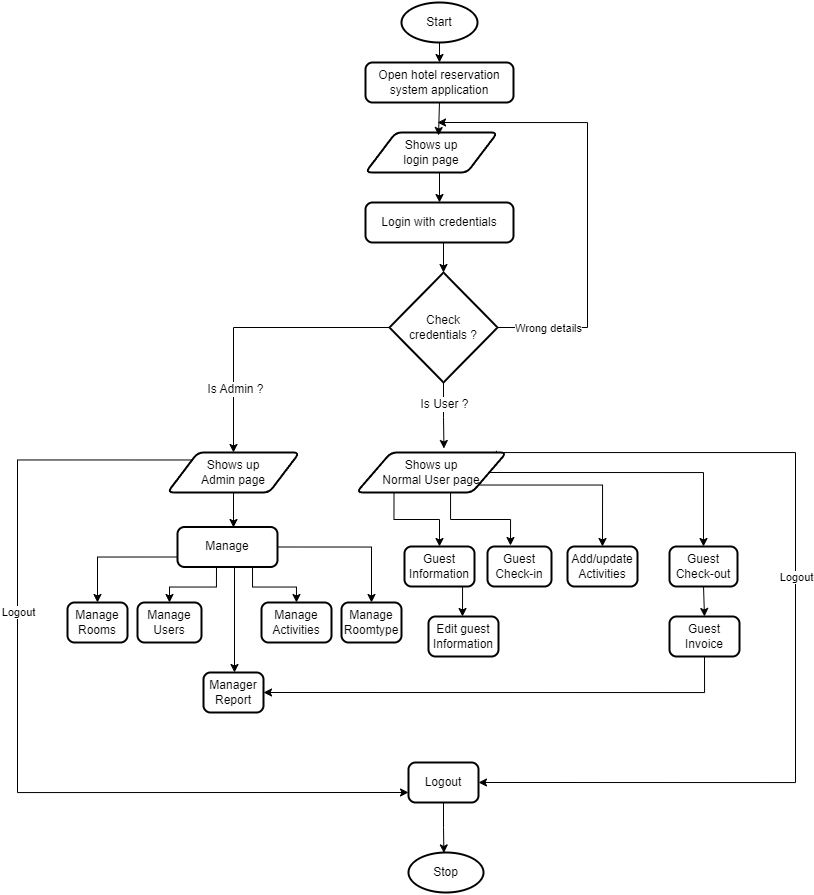

The diagram above was exported from draw.io. Its source (the exported page's mxGraphModel, read from the mxfile embedded in the PNG):
<mxGraphModel dx="2514" dy="887" grid="1" gridSize="10" guides="1" tooltips="1" connect="1" arrows="1" fold="1" page="1" pageScale="1" pageWidth="827" pageHeight="1169" math="0" shadow="0">
  <root>
    <mxCell id="0" />
    <mxCell id="1" parent="0" />
    <mxCell id="IBH61N46_H3MqMpem0KP-10" style="edgeStyle=orthogonalEdgeStyle;rounded=0;orthogonalLoop=1;jettySize=auto;html=1;exitX=0.5;exitY=1;exitDx=0;exitDy=0;exitPerimeter=0;entryX=0.5;entryY=0;entryDx=0;entryDy=0;" edge="1" parent="1" source="IBH61N46_H3MqMpem0KP-1" target="IBH61N46_H3MqMpem0KP-2">
      <mxGeometry relative="1" as="geometry" />
    </mxCell>
    <mxCell id="IBH61N46_H3MqMpem0KP-1" value="Start" style="strokeWidth=2;html=1;shape=mxgraph.flowchart.start_1;whiteSpace=wrap;" vertex="1" parent="1">
      <mxGeometry x="364" y="40" width="76" height="40" as="geometry" />
    </mxCell>
    <mxCell id="IBH61N46_H3MqMpem0KP-2" value="Open hotel reservation system application" style="rounded=1;whiteSpace=wrap;html=1;absoluteArcSize=1;arcSize=14;strokeWidth=2;" vertex="1" parent="1">
      <mxGeometry x="328" y="100" width="148" height="40" as="geometry" />
    </mxCell>
    <mxCell id="IBH61N46_H3MqMpem0KP-12" style="edgeStyle=orthogonalEdgeStyle;rounded=0;orthogonalLoop=1;jettySize=auto;html=1;exitX=0.5;exitY=1;exitDx=0;exitDy=0;entryX=0.5;entryY=0;entryDx=0;entryDy=0;" edge="1" parent="1" source="IBH61N46_H3MqMpem0KP-3" target="IBH61N46_H3MqMpem0KP-4">
      <mxGeometry relative="1" as="geometry" />
    </mxCell>
    <mxCell id="IBH61N46_H3MqMpem0KP-3" value="Shows up&lt;div&gt;login page&lt;/div&gt;" style="shape=parallelogram;html=1;strokeWidth=2;perimeter=parallelogramPerimeter;whiteSpace=wrap;rounded=1;arcSize=12;size=0.23;" vertex="1" parent="1">
      <mxGeometry x="328" y="170" width="132" height="40" as="geometry" />
    </mxCell>
    <mxCell id="IBH61N46_H3MqMpem0KP-4" value="Login with credentials" style="rounded=1;whiteSpace=wrap;html=1;absoluteArcSize=1;arcSize=14;strokeWidth=2;" vertex="1" parent="1">
      <mxGeometry x="328" y="240" width="148" height="40" as="geometry" />
    </mxCell>
    <mxCell id="IBH61N46_H3MqMpem0KP-8" style="edgeStyle=orthogonalEdgeStyle;rounded=0;orthogonalLoop=1;jettySize=auto;html=1;exitX=0;exitY=0.5;exitDx=0;exitDy=0;exitPerimeter=0;entryX=0.5;entryY=0;entryDx=0;entryDy=0;" edge="1" parent="1" source="IBH61N46_H3MqMpem0KP-5" target="IBH61N46_H3MqMpem0KP-6">
      <mxGeometry relative="1" as="geometry" />
    </mxCell>
    <mxCell id="IBH61N46_H3MqMpem0KP-19" value="&lt;font style=&quot;font-size: 12px;&quot;&gt;Is Admin ?&lt;/font&gt;" style="edgeLabel;html=1;align=center;verticalAlign=middle;resizable=0;points=[];" vertex="1" connectable="0" parent="IBH61N46_H3MqMpem0KP-8">
      <mxGeometry x="0.5516" relative="1" as="geometry">
        <mxPoint x="1" as="offset" />
      </mxGeometry>
    </mxCell>
    <mxCell id="IBH61N46_H3MqMpem0KP-17" style="edgeStyle=orthogonalEdgeStyle;rounded=0;orthogonalLoop=1;jettySize=auto;html=1;exitX=1;exitY=0.5;exitDx=0;exitDy=0;exitPerimeter=0;curved=0;" edge="1" parent="1" source="IBH61N46_H3MqMpem0KP-5">
      <mxGeometry relative="1" as="geometry">
        <mxPoint x="400" y="160" as="targetPoint" />
        <Array as="points">
          <mxPoint x="550" y="365" />
          <mxPoint x="550" y="160" />
        </Array>
      </mxGeometry>
    </mxCell>
    <mxCell id="IBH61N46_H3MqMpem0KP-18" value="Wrong details" style="edgeLabel;html=1;align=center;verticalAlign=middle;resizable=0;points=[];" vertex="1" connectable="0" parent="IBH61N46_H3MqMpem0KP-17">
      <mxGeometry x="-0.8112" y="1" relative="1" as="geometry">
        <mxPoint x="8" y="1" as="offset" />
      </mxGeometry>
    </mxCell>
    <mxCell id="IBH61N46_H3MqMpem0KP-5" value="Check&lt;div&gt;credentials ?&lt;/div&gt;" style="strokeWidth=2;html=1;shape=mxgraph.flowchart.decision;whiteSpace=wrap;" vertex="1" parent="1">
      <mxGeometry x="352" y="310" width="108" height="110" as="geometry" />
    </mxCell>
    <mxCell id="IBH61N46_H3MqMpem0KP-25" style="edgeStyle=orthogonalEdgeStyle;rounded=0;orthogonalLoop=1;jettySize=auto;html=1;exitX=0.5;exitY=1;exitDx=0;exitDy=0;entryX=0.5;entryY=0;entryDx=0;entryDy=0;" edge="1" parent="1">
      <mxGeometry relative="1" as="geometry">
        <mxPoint x="202" y="530" as="sourcePoint" />
        <mxPoint x="196" y="565" as="targetPoint" />
      </mxGeometry>
    </mxCell>
    <mxCell id="IBH61N46_H3MqMpem0KP-61" style="edgeStyle=orthogonalEdgeStyle;rounded=0;orthogonalLoop=1;jettySize=auto;html=1;exitX=0;exitY=0;exitDx=0;exitDy=0;entryX=0;entryY=0.75;entryDx=0;entryDy=0;" edge="1" parent="1" source="IBH61N46_H3MqMpem0KP-6" target="IBH61N46_H3MqMpem0KP-54">
      <mxGeometry relative="1" as="geometry">
        <mxPoint x="-20" y="820" as="targetPoint" />
        <Array as="points">
          <mxPoint x="-20" y="497" />
          <mxPoint x="-20" y="830" />
        </Array>
      </mxGeometry>
    </mxCell>
    <mxCell id="IBH61N46_H3MqMpem0KP-62" value="Logout" style="edgeLabel;html=1;align=center;verticalAlign=middle;resizable=0;points=[];" vertex="1" connectable="0" parent="IBH61N46_H3MqMpem0KP-61">
      <mxGeometry x="-0.2716" relative="1" as="geometry">
        <mxPoint as="offset" />
      </mxGeometry>
    </mxCell>
    <mxCell id="IBH61N46_H3MqMpem0KP-6" value="Shows up&lt;div&gt;Admin page&lt;/div&gt;" style="shape=parallelogram;html=1;strokeWidth=2;perimeter=parallelogramPerimeter;whiteSpace=wrap;rounded=1;arcSize=12;size=0.23;" vertex="1" parent="1">
      <mxGeometry x="130" y="490" width="132" height="40" as="geometry" />
    </mxCell>
    <mxCell id="IBH61N46_H3MqMpem0KP-40" style="edgeStyle=orthogonalEdgeStyle;rounded=0;orthogonalLoop=1;jettySize=auto;html=1;exitX=0.25;exitY=1;exitDx=0;exitDy=0;entryX=0.5;entryY=0;entryDx=0;entryDy=0;" edge="1" parent="1" source="IBH61N46_H3MqMpem0KP-7" target="IBH61N46_H3MqMpem0KP-36">
      <mxGeometry relative="1" as="geometry" />
    </mxCell>
    <mxCell id="IBH61N46_H3MqMpem0KP-59" style="edgeStyle=orthogonalEdgeStyle;rounded=0;orthogonalLoop=1;jettySize=auto;html=1;exitX=0.933;exitY=-0.043;exitDx=0;exitDy=0;entryX=1;entryY=0.5;entryDx=0;entryDy=0;exitPerimeter=0;" edge="1" parent="1" source="IBH61N46_H3MqMpem0KP-7" target="IBH61N46_H3MqMpem0KP-54">
      <mxGeometry relative="1" as="geometry">
        <mxPoint x="710" y="819.32" as="targetPoint" />
        <mxPoint x="728.2542372881358" y="500.6194350282488" as="sourcePoint" />
        <Array as="points">
          <mxPoint x="459" y="490" />
          <mxPoint x="758" y="490" />
          <mxPoint x="758" y="820" />
        </Array>
      </mxGeometry>
    </mxCell>
    <mxCell id="IBH61N46_H3MqMpem0KP-60" value="Logout" style="edgeLabel;html=1;align=center;verticalAlign=middle;resizable=0;points=[];" vertex="1" connectable="0" parent="IBH61N46_H3MqMpem0KP-59">
      <mxGeometry x="-0.1034" relative="1" as="geometry">
        <mxPoint as="offset" />
      </mxGeometry>
    </mxCell>
    <mxCell id="IBH61N46_H3MqMpem0KP-7" value="Shows up&lt;div&gt;Normal User page&lt;/div&gt;" style="shape=parallelogram;html=1;strokeWidth=2;perimeter=parallelogramPerimeter;whiteSpace=wrap;rounded=1;arcSize=12;size=0.23;" vertex="1" parent="1">
      <mxGeometry x="319" y="490" width="150" height="40" as="geometry" />
    </mxCell>
    <mxCell id="IBH61N46_H3MqMpem0KP-9" style="edgeStyle=orthogonalEdgeStyle;rounded=0;orthogonalLoop=1;jettySize=auto;html=1;exitX=0.5;exitY=1;exitDx=0;exitDy=0;exitPerimeter=0;entryX=0.583;entryY=-0.1;entryDx=0;entryDy=0;entryPerimeter=0;" edge="1" parent="1" source="IBH61N46_H3MqMpem0KP-5" target="IBH61N46_H3MqMpem0KP-7">
      <mxGeometry relative="1" as="geometry" />
    </mxCell>
    <mxCell id="IBH61N46_H3MqMpem0KP-22" value="&lt;font style=&quot;font-size: 12px;&quot;&gt;Is User ?&lt;/font&gt;" style="edgeLabel;html=1;align=center;verticalAlign=middle;resizable=0;points=[];" vertex="1" connectable="0" parent="IBH61N46_H3MqMpem0KP-9">
      <mxGeometry x="-0.3985" relative="1" as="geometry">
        <mxPoint y="1" as="offset" />
      </mxGeometry>
    </mxCell>
    <mxCell id="IBH61N46_H3MqMpem0KP-11" style="edgeStyle=orthogonalEdgeStyle;rounded=0;orthogonalLoop=1;jettySize=auto;html=1;exitX=0.5;exitY=1;exitDx=0;exitDy=0;entryX=0.553;entryY=0.075;entryDx=0;entryDy=0;entryPerimeter=0;" edge="1" parent="1" source="IBH61N46_H3MqMpem0KP-2" target="IBH61N46_H3MqMpem0KP-3">
      <mxGeometry relative="1" as="geometry" />
    </mxCell>
    <mxCell id="IBH61N46_H3MqMpem0KP-13" style="edgeStyle=orthogonalEdgeStyle;rounded=0;orthogonalLoop=1;jettySize=auto;html=1;exitX=0.5;exitY=1;exitDx=0;exitDy=0;entryX=0.5;entryY=0;entryDx=0;entryDy=0;entryPerimeter=0;" edge="1" parent="1" source="IBH61N46_H3MqMpem0KP-4" target="IBH61N46_H3MqMpem0KP-5">
      <mxGeometry relative="1" as="geometry" />
    </mxCell>
    <mxCell id="IBH61N46_H3MqMpem0KP-32" style="edgeStyle=orthogonalEdgeStyle;rounded=0;orthogonalLoop=1;jettySize=auto;html=1;exitX=0;exitY=0.75;exitDx=0;exitDy=0;entryX=0.5;entryY=0;entryDx=0;entryDy=0;" edge="1" parent="1" source="IBH61N46_H3MqMpem0KP-23" target="IBH61N46_H3MqMpem0KP-26">
      <mxGeometry relative="1" as="geometry" />
    </mxCell>
    <mxCell id="IBH61N46_H3MqMpem0KP-33" style="edgeStyle=orthogonalEdgeStyle;rounded=0;orthogonalLoop=1;jettySize=auto;html=1;exitX=0.39;exitY=0.975;exitDx=0;exitDy=0;entryX=0.5;entryY=0;entryDx=0;entryDy=0;exitPerimeter=0;" edge="1" parent="1" source="IBH61N46_H3MqMpem0KP-23" target="IBH61N46_H3MqMpem0KP-27">
      <mxGeometry relative="1" as="geometry" />
    </mxCell>
    <mxCell id="IBH61N46_H3MqMpem0KP-34" style="edgeStyle=orthogonalEdgeStyle;rounded=0;orthogonalLoop=1;jettySize=auto;html=1;exitX=0.75;exitY=1;exitDx=0;exitDy=0;entryX=0.5;entryY=0;entryDx=0;entryDy=0;" edge="1" parent="1" source="IBH61N46_H3MqMpem0KP-23" target="IBH61N46_H3MqMpem0KP-28">
      <mxGeometry relative="1" as="geometry" />
    </mxCell>
    <mxCell id="IBH61N46_H3MqMpem0KP-35" style="edgeStyle=orthogonalEdgeStyle;rounded=0;orthogonalLoop=1;jettySize=auto;html=1;exitX=1;exitY=0.5;exitDx=0;exitDy=0;entryX=0.5;entryY=0;entryDx=0;entryDy=0;" edge="1" parent="1" source="IBH61N46_H3MqMpem0KP-23" target="IBH61N46_H3MqMpem0KP-29">
      <mxGeometry relative="1" as="geometry" />
    </mxCell>
    <mxCell id="IBH61N46_H3MqMpem0KP-52" style="edgeStyle=orthogonalEdgeStyle;rounded=0;orthogonalLoop=1;jettySize=auto;html=1;exitX=0.5;exitY=1;exitDx=0;exitDy=0;" edge="1" parent="1">
      <mxGeometry relative="1" as="geometry">
        <mxPoint x="197" y="604.4999999999998" as="sourcePoint" />
        <mxPoint x="197" y="710" as="targetPoint" />
      </mxGeometry>
    </mxCell>
    <mxCell id="IBH61N46_H3MqMpem0KP-23" value="Manage" style="rounded=1;whiteSpace=wrap;html=1;absoluteArcSize=1;arcSize=14;strokeWidth=2;" vertex="1" parent="1">
      <mxGeometry x="140" y="564.5" width="100" height="40" as="geometry" />
    </mxCell>
    <mxCell id="IBH61N46_H3MqMpem0KP-26" value="Manage&lt;div&gt;Rooms&lt;/div&gt;" style="rounded=1;whiteSpace=wrap;html=1;absoluteArcSize=1;arcSize=14;strokeWidth=2;" vertex="1" parent="1">
      <mxGeometry x="30" y="640" width="60" height="40" as="geometry" />
    </mxCell>
    <mxCell id="IBH61N46_H3MqMpem0KP-27" value="Manage&lt;div&gt;Users&lt;/div&gt;" style="rounded=1;whiteSpace=wrap;html=1;absoluteArcSize=1;arcSize=14;strokeWidth=2;" vertex="1" parent="1">
      <mxGeometry x="100" y="640" width="64" height="40" as="geometry" />
    </mxCell>
    <mxCell id="IBH61N46_H3MqMpem0KP-28" value="Manage&lt;div&gt;Activities&lt;/div&gt;" style="rounded=1;whiteSpace=wrap;html=1;absoluteArcSize=1;arcSize=14;strokeWidth=2;" vertex="1" parent="1">
      <mxGeometry x="224" y="640" width="70" height="40" as="geometry" />
    </mxCell>
    <mxCell id="IBH61N46_H3MqMpem0KP-29" value="Manage&lt;div&gt;Roomtype&lt;/div&gt;" style="rounded=1;whiteSpace=wrap;html=1;absoluteArcSize=1;arcSize=14;strokeWidth=2;" vertex="1" parent="1">
      <mxGeometry x="304" y="640" width="60" height="40" as="geometry" />
    </mxCell>
    <mxCell id="IBH61N46_H3MqMpem0KP-46" style="edgeStyle=orthogonalEdgeStyle;rounded=0;orthogonalLoop=1;jettySize=auto;html=1;exitX=0.5;exitY=1;exitDx=0;exitDy=0;" edge="1" parent="1" source="IBH61N46_H3MqMpem0KP-36">
      <mxGeometry relative="1" as="geometry">
        <mxPoint x="425" y="654" as="targetPoint" />
      </mxGeometry>
    </mxCell>
    <mxCell id="IBH61N46_H3MqMpem0KP-36" value="Guest&lt;div&gt;Information&lt;/div&gt;" style="rounded=1;whiteSpace=wrap;html=1;absoluteArcSize=1;arcSize=14;strokeWidth=2;" vertex="1" parent="1">
      <mxGeometry x="367" y="584" width="70" height="40" as="geometry" />
    </mxCell>
    <mxCell id="IBH61N46_H3MqMpem0KP-37" value="Guest&lt;div&gt;Check-in&lt;/div&gt;" style="rounded=1;whiteSpace=wrap;html=1;absoluteArcSize=1;arcSize=14;strokeWidth=2;" vertex="1" parent="1">
      <mxGeometry x="450" y="584" width="64" height="40" as="geometry" />
    </mxCell>
    <mxCell id="IBH61N46_H3MqMpem0KP-38" value="Add/update&lt;div&gt;Activities&lt;/div&gt;" style="rounded=1;whiteSpace=wrap;html=1;absoluteArcSize=1;arcSize=14;strokeWidth=2;" vertex="1" parent="1">
      <mxGeometry x="530" y="584" width="70" height="40" as="geometry" />
    </mxCell>
    <mxCell id="IBH61N46_H3MqMpem0KP-49" style="edgeStyle=orthogonalEdgeStyle;rounded=0;orthogonalLoop=1;jettySize=auto;html=1;exitX=0.5;exitY=1;exitDx=0;exitDy=0;entryX=0.5;entryY=0;entryDx=0;entryDy=0;" edge="1" parent="1" source="IBH61N46_H3MqMpem0KP-39" target="IBH61N46_H3MqMpem0KP-48">
      <mxGeometry relative="1" as="geometry" />
    </mxCell>
    <mxCell id="IBH61N46_H3MqMpem0KP-39" value="Guest&lt;div&gt;Check-out&lt;/div&gt;" style="rounded=1;whiteSpace=wrap;html=1;absoluteArcSize=1;arcSize=14;strokeWidth=2;" vertex="1" parent="1">
      <mxGeometry x="632" y="584" width="68" height="40" as="geometry" />
    </mxCell>
    <mxCell id="IBH61N46_H3MqMpem0KP-41" style="edgeStyle=orthogonalEdgeStyle;rounded=0;orthogonalLoop=1;jettySize=auto;html=1;entryX=0.359;entryY=-0.025;entryDx=0;entryDy=0;entryPerimeter=0;exitX=0.627;exitY=0.987;exitDx=0;exitDy=0;exitPerimeter=0;" edge="1" parent="1" source="IBH61N46_H3MqMpem0KP-7" target="IBH61N46_H3MqMpem0KP-37">
      <mxGeometry relative="1" as="geometry">
        <mxPoint x="410" y="540" as="sourcePoint" />
      </mxGeometry>
    </mxCell>
    <mxCell id="IBH61N46_H3MqMpem0KP-43" style="edgeStyle=orthogonalEdgeStyle;rounded=0;orthogonalLoop=1;jettySize=auto;html=1;exitX=1;exitY=1;exitDx=0;exitDy=0;entryX=0.5;entryY=0;entryDx=0;entryDy=0;" edge="1" parent="1" source="IBH61N46_H3MqMpem0KP-7" target="IBH61N46_H3MqMpem0KP-38">
      <mxGeometry relative="1" as="geometry" />
    </mxCell>
    <mxCell id="IBH61N46_H3MqMpem0KP-44" style="edgeStyle=orthogonalEdgeStyle;rounded=0;orthogonalLoop=1;jettySize=auto;html=1;exitX=1;exitY=0.5;exitDx=0;exitDy=0;entryX=0.5;entryY=0;entryDx=0;entryDy=0;" edge="1" parent="1" source="IBH61N46_H3MqMpem0KP-7" target="IBH61N46_H3MqMpem0KP-39">
      <mxGeometry relative="1" as="geometry" />
    </mxCell>
    <mxCell id="IBH61N46_H3MqMpem0KP-47" value="Edit guest&lt;div&gt;Information&lt;/div&gt;" style="rounded=1;whiteSpace=wrap;html=1;absoluteArcSize=1;arcSize=14;strokeWidth=2;" vertex="1" parent="1">
      <mxGeometry x="391" y="654" width="70" height="40" as="geometry" />
    </mxCell>
    <mxCell id="IBH61N46_H3MqMpem0KP-53" style="edgeStyle=orthogonalEdgeStyle;rounded=0;orthogonalLoop=1;jettySize=auto;html=1;exitX=0.5;exitY=1;exitDx=0;exitDy=0;entryX=1;entryY=0.5;entryDx=0;entryDy=0;" edge="1" parent="1" source="IBH61N46_H3MqMpem0KP-48" target="IBH61N46_H3MqMpem0KP-50">
      <mxGeometry relative="1" as="geometry" />
    </mxCell>
    <mxCell id="IBH61N46_H3MqMpem0KP-48" value="Guest&lt;div&gt;Invoice&lt;/div&gt;" style="rounded=1;whiteSpace=wrap;html=1;absoluteArcSize=1;arcSize=14;strokeWidth=2;" vertex="1" parent="1">
      <mxGeometry x="632" y="654" width="70" height="40" as="geometry" />
    </mxCell>
    <mxCell id="IBH61N46_H3MqMpem0KP-50" value="Manager&lt;div&gt;Report&lt;/div&gt;" style="rounded=1;whiteSpace=wrap;html=1;absoluteArcSize=1;arcSize=14;strokeWidth=2;" vertex="1" parent="1">
      <mxGeometry x="166" y="710" width="60" height="40" as="geometry" />
    </mxCell>
    <mxCell id="IBH61N46_H3MqMpem0KP-71" style="edgeStyle=orthogonalEdgeStyle;rounded=0;orthogonalLoop=1;jettySize=auto;html=1;exitX=0.5;exitY=1;exitDx=0;exitDy=0;entryX=0.472;entryY=0.011;entryDx=0;entryDy=0;entryPerimeter=0;" edge="1" parent="1" source="IBH61N46_H3MqMpem0KP-54" target="IBH61N46_H3MqMpem0KP-56">
      <mxGeometry relative="1" as="geometry">
        <mxPoint x="406.1111111111111" y="880" as="targetPoint" />
      </mxGeometry>
    </mxCell>
    <mxCell id="IBH61N46_H3MqMpem0KP-54" value="Logout" style="rounded=1;whiteSpace=wrap;html=1;absoluteArcSize=1;arcSize=14;strokeWidth=2;" vertex="1" parent="1">
      <mxGeometry x="371" y="800" width="70" height="40" as="geometry" />
    </mxCell>
    <mxCell id="IBH61N46_H3MqMpem0KP-56" value="Stop" style="strokeWidth=2;html=1;shape=mxgraph.flowchart.start_1;whiteSpace=wrap;" vertex="1" parent="1">
      <mxGeometry x="371" y="890" width="75" height="40" as="geometry" />
    </mxCell>
  </root>
</mxGraphModel>